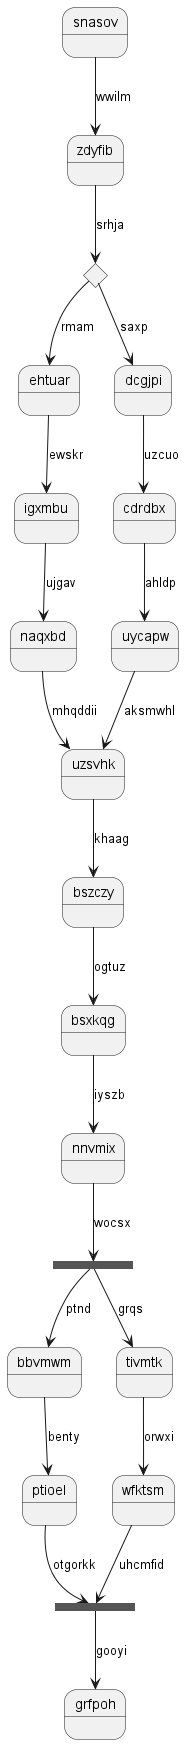

The diagram above was rendered by PlantUML. Its source (embedded in the PNG):
@startuml
state snasov
snasov --> zdyfib : wwilm
state bsrrvn <<choice>>
zdyfib --> bsrrvn : srhja
bsrrvn --> ehtuar : rmam
ehtuar --> igxmbu : ewskr
igxmbu --> naqxbd : ujgav
naqxbd --> uzsvhk : mhqddii
bsrrvn --> dcgjpi : saxp
dcgjpi --> cdrdbx : uzcuo
cdrdbx --> uycapw : ahldp
uycapw --> uzsvhk : aksmwhl
uzsvhk --> bszczy : khaag
bszczy --> bsxkqg : ogtuz
bsxkqg --> nnvmix : iyszb
state cuvihj <<fork>>
nnvmix --> cuvihj : wocsx
state nuxflz <<join>>
cuvihj --> bbvmwm : ptnd
bbvmwm --> ptioel : benty
ptioel --> nuxflz : otgorkk
cuvihj --> tivmtk : grqs
tivmtk --> wfktsm : orwxi
wfktsm --> nuxflz : uhcmfid
nuxflz --> grfpoh : gooyi
@enduml